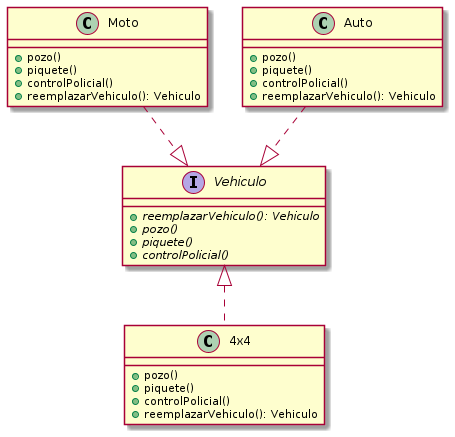

The diagram above was rendered by PlantUML. Its source (embedded in the PNG):
@startuml interface-vehiculo

interface Vehiculo {
    + {abstract} reemplazarVehiculo(): Vehiculo
    + {abstract} pozo()
    + {abstract} piquete()
    + {abstract} controlPolicial()
}

class 4x4 { 
    + pozo()
    + piquete()
    + controlPolicial()
    + reemplazarVehiculo(): Vehiculo
}

class Moto {
    + pozo()
    + piquete()
    + controlPolicial()
    + reemplazarVehiculo(): Vehiculo
}

class Auto {
    + pozo()
    + piquete()
    + controlPolicial()
    + reemplazarVehiculo(): Vehiculo
}

4x4 .up.|> Vehiculo
Auto ..|> Vehiculo
Moto ..|> Vehiculo

@enduml